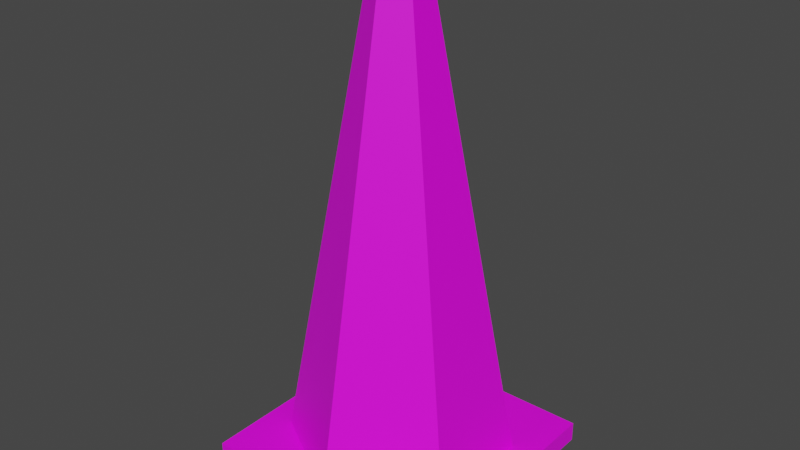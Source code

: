 # Source: TrafficCone02.blend  (saved by Blender 4.2.66; exported with 4.5.12 LTS)
import bpy
from mathutils import Matrix  # noqa: F401  (used for matrix-valued properties, if any)

bpy.ops.wm.read_factory_settings(use_empty=True)
scene = bpy.context.scene
scene.name = 'Scene'

# ---- collections
col_collection = bpy.data.collections.new('Collection'); scene.collection.children.link(col_collection)

# ---- images (referenced by path relative to the original .blend; pixels are not part of the script)
import os
ASSET_DIR = os.environ.get("B2B_ASSET_DIR", "")  # directory of the original .blend (textures are referenced by path, not embedded)
HERE = os.path.dirname(os.path.abspath(__file__))  # packed textures are extracted next to this script under _unpacked/

def load_image(name, relpath, width, height, colorspace="sRGB"):
    """Load a texture the original file referenced (path relative to the .blend, or extracted next to this script)."""
    p = next((c for c in (os.path.join(HERE, relpath), os.path.join(ASSET_DIR, relpath)) if relpath and os.path.exists(c)), "")
    if p:
        img = bpy.data.images.load(p, check_existing=True)
        img.name = name
    else:  # same state as the original file: an image datablock whose file is absent (Cycles renders it pink)
        img = bpy.data.images.new(name, width, height)
        img.source = "FILE"
        img.filepath = "//" + (relpath or name)
    img.colorspace_settings.name = colorspace
    return img
img_trafficcone02_a_png_001 = load_image('TrafficCone02_a.png.001', 'TrafficCone02_a.png', 1024, 1024, 'sRGB')

# ---- materials (node trees are filled in below, after node groups)
mat_primary = bpy.data.materials.new('Primary')
mat_primary.alpha_threshold = 0.0
mat_primary.use_transparent_shadow = False
mat_primary.roughness = 0.5
mat_primary.line_color = (0.0, 0.0, 0.0, 1.0)

# ---- material node trees
mat_primary.use_nodes = True; mat_primary.node_tree.nodes.clear()
_N = mat_primary.node_tree.nodes; _L = mat_primary.node_tree.links
n0 = _N.new('ShaderNodeOutputMaterial'); n0.name = 'Material Output'; n0.location = (300, 300)
n1 = _N.new('ShaderNodeBsdfPrincipled'); n1.name = 'Principled BSDF'; n1.location = (10, 300)
n1.distribution = 'GGX'
n1.subsurface_method = 'RANDOM_WALK_SKIN'
n1.inputs[3].default_value = 1.45
n1.inputs[27].default_value = (0.0, 0.0, 0.0, 1.0)
n1.inputs[28].default_value = 1.0
n2 = _N.new('ShaderNodeTexImage'); n2.name = 'Image Texture'; n2.location = (-280, 280)
n2.image = img_trafficcone02_a_png_001
n2.interpolation = 'Closest'
_L.new(n1.outputs[0], n0.inputs[0])
_L.new(n2.outputs[0], n1.inputs[0])
n0.is_active_output = True

# ---- world
world_world = bpy.data.worlds.new('World'); scene.world = world_world
world_world.use_nodes = True; world_world.node_tree.nodes.clear()
_N = world_world.node_tree.nodes; _L = world_world.node_tree.links
n0 = _N.new('ShaderNodeOutputWorld'); n0.name = 'World Output'; n0.location = (300, 300)
n1 = _N.new('ShaderNodeBackground'); n1.name = 'Background'; n1.location = (10, 300)
n1.inputs[0].default_value = (0.05088, 0.05088, 0.05088, 1.0)
_L.new(n1.outputs[0], n0.inputs[0])
n0.is_active_output = True
world_world.color = (0.05088, 0.05088, 0.05088)
world_world.use_sun_shadow = False
world_world.sun_shadow_jitter_overblur = 0.0

# ---- meshes
me_cube = bpy.data.meshes.new('Cube')
me_cube.from_pydata([(0.2297, 0.2297, 0.0375), (0.2297, 0.2297, 0.0), (0.2297, -0.2297, 0.0375), (0.2297, -0.2297, 0.0), (-0.2297, 0.2297, 0.0375), (-0.2297, 0.2297, 0.0), (-0.2297, -0.2297, 0.0375), (-0.2297, -0.2297, 0.0), (0.0, 0.2067, 0.0375), (-0.179, 0.1034, 0.0375), (-0.179, -0.1034, 0.0375), (0.0, -0.2067, 0.0375), (0.179, -0.1034, 0.0375), (0.179, 0.1034, 0.0375), (0.0, 0.04134, 0.9375), (-0.0358, 0.02067, 0.9375), (-0.0358, -0.02067, 0.9375), (0.0, -0.04134, 0.9375), (0.0358, -0.02067, 0.9375), (0.0358, 0.02067, 0.9375)], [], [(0, 4, 6, 2), (3, 2, 6, 7), (7, 6, 4, 5), (5, 1, 3, 7), (1, 0, 2, 3), (5, 4, 0, 1), (13, 12, 18, 19), (11, 10, 16, 17), (9, 8, 14, 15), (8, 13, 19, 14), (12, 11, 17, 18), (10, 9, 15, 16)])
_uv = me_cube.uv_layers.new(name='UVMap')
_uv.uv.foreach_set('vector', [0.2188, 0.9219, -0.2188, 0.9219, -0.2188, 0.7031, 0.2188, 0.7031, 0.5, 0.125, 0.5, 0.09375, 0.0, 0.09375, 0.0, 0.125, 0.0, 0.125, 0.0, 0.09375, 0.5, 0.09375, 0.5, 0.125, -0.2188, 0.7031, 0.2188, 0.7031, 0.2188, 0.9219, -0.2188, 0.9219, 1.0, 0.125, 1.0, 0.09375, 0.5, 0.09375, 0.5, 0.125, 0.5, 0.125, 0.5, 0.09375, 1.0, 0.09375, 1.0, 0.125, 0.5, 0.2031, 0.8438, 0.2031, 0.5625, 1.0, 0.5, 1.0, 0.5, 0.2031, 0.8438, 0.2031, 0.5625, 1.0, 0.5, 1.0, 0.5, 0.2031, 0.8438, 0.2031, 0.5625, 1.0, 0.5, 1.0, 0.1562, 0.2031, 0.5, 0.2031, 0.5, 1.0, 0.4062, 1.0, 0.1562, 0.2031, 0.5, 0.2031, 0.5, 1.0, 0.4375, 1.0, 0.1562, 0.2031, 0.5, 0.2031, 0.5, 1.0, 0.4062, 1.0])
me_cube.materials.append(mat_primary)
me_cube.use_mirror_vertex_groups = False
me_cube.update()

# ---- objects
ob_trafficcone02 = bpy.data.objects.new('TrafficCone02', me_cube)

# ---- transforms, parenting, visibility, modifiers, constraints
ob_trafficcone02.location = (0.0, 0.0, 0.0)
ob_trafficcone02.lock_rotations_4d = False
ob_trafficcone02.empty_display_type = 'ARROWS'
ob_trafficcone02.lineart.crease_threshold = 0.0

# ---- collection membership
col_collection.objects.link(ob_trafficcone02)

# ---- scene / render settings (as saved in the file)
scene.frame_start = 1; scene.frame_end = 250; scene.frame_set(1)
scene.render.engine = 'BLENDER_EEVEE_NEXT'
scene.cycles.sampling_pattern = 'TABULATED_SOBOL'
scene.view_settings.view_transform = 'Filmic'
bpy.context.view_layer.update()

# ---- added for rendering (the .blend has no active camera and no usable light): camera, sun
cam_auto = bpy.data.cameras.new('AutoCamera')
cam_auto.lens = 50.0
cam_auto.sensor_width = 36.0
cam_auto.clip_end = 1000.0
ob_auto_camera = bpy.data.objects.new('AutoCamera', cam_auto)
scene.collection.objects.link(ob_auto_camera)
ob_auto_camera.location = (1.05531, -1.26637, 1.313)
ob_auto_camera.rotation_euler = (1.09748, -7.21219e-08, 0.694738)
scene.camera = ob_auto_camera
light_auto_sun = bpy.data.lights.new('AutoSun', 'SUN')
light_auto_sun.energy = 3.0
light_auto_sun.angle = 0.0523599
ob_auto_sun = bpy.data.objects.new('AutoSun', light_auto_sun)
scene.collection.objects.link(ob_auto_sun)
ob_auto_sun.rotation_euler = (0.872665, 0.174533, 0.523599)
bpy.context.view_layer.update()
